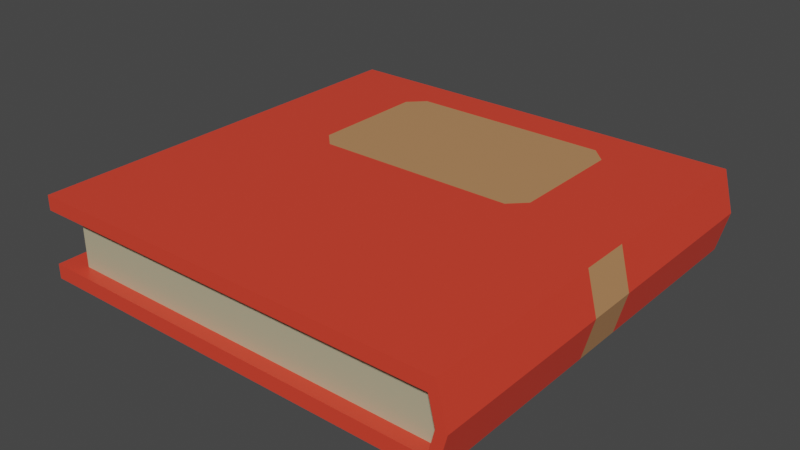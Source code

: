 # Source: BookPlain3.blend  (saved by Blender 2.90.8; exported with 4.5.12 LTS)
import bpy
from mathutils import Matrix  # noqa: F401  (used for matrix-valued properties, if any)

bpy.ops.wm.read_factory_settings(use_empty=True)
scene = bpy.context.scene
scene.name = 'Scene'

# ---- collections
col_collection = bpy.data.collections.new('Collection'); scene.collection.children.link(col_collection)

# ---- materials (node trees are filled in below, after node groups)
mat_book = bpy.data.materials.new('Book')
mat_book.alpha_threshold = 0.0
mat_book.use_transparent_shadow = False
mat_book.line_color = (0.0, 0.0, 0.0, 1.0)
mat_material = bpy.data.materials.new('Material')
mat_material.use_transparent_shadow = False
mat_label = bpy.data.materials.new('Label')
mat_label.use_transparent_shadow = False

# ---- material node trees
mat_book.use_nodes = True; mat_book.node_tree.nodes.clear()
_N = mat_book.node_tree.nodes; _L = mat_book.node_tree.links
n0 = _N.new('ShaderNodeOutputMaterial'); n0.name = 'Material Output'; n0.location = (300, 300)
n1 = _N.new('ShaderNodeBsdfPrincipled'); n1.name = 'Principled BSDF'; n1.location = (10, 300)
n1.distribution = 'GGX'
n1.subsurface_method = 'BURLEY'
n1.inputs[0].default_value = (0.8, 0.05602, 0.02986, 1.0)
n1.inputs[2].default_value = 0.4
n1.inputs[3].default_value = 1.45
n1.inputs[27].default_value = (0.0, 0.0, 0.0, 1.0)
n1.inputs[28].default_value = 1.0
_L.new(n1.outputs[0], n0.inputs[0])
n0.is_active_output = True
mat_material.use_nodes = True; mat_material.node_tree.nodes.clear()
_N = mat_material.node_tree.nodes; _L = mat_material.node_tree.links
n0 = _N.new('ShaderNodeBsdfPrincipled'); n0.name = 'Principled BSDF'; n0.location = (10, 300)
n0.distribution = 'GGX'
n0.subsurface_method = 'BURLEY'
n0.inputs[0].default_value = (0.4836, 0.4416, 0.2889, 1.0)
n0.inputs[3].default_value = 1.45
n0.inputs[27].default_value = (0.0, 0.0, 0.0, 1.0)
n0.inputs[28].default_value = 1.0
n1 = _N.new('ShaderNodeOutputMaterial'); n1.name = 'Material Output'; n1.location = (300, 300)
_L.new(n0.outputs[0], n1.inputs[0])
n1.is_active_output = True
mat_label.use_nodes = True; mat_label.node_tree.nodes.clear()
_N = mat_label.node_tree.nodes; _L = mat_label.node_tree.links
n0 = _N.new('ShaderNodeBsdfPrincipled'); n0.name = 'Principled BSDF'; n0.location = (10, 300)
n0.distribution = 'GGX'
n0.subsurface_method = 'BURLEY'
n0.inputs[0].default_value = (0.5037, 0.2493, 0.1089, 1.0)
n0.inputs[3].default_value = 1.45
n0.inputs[27].default_value = (0.0, 0.0, 0.0, 1.0)
n0.inputs[28].default_value = 1.0
n1 = _N.new('ShaderNodeOutputMaterial'); n1.name = 'Material Output'; n1.location = (300, 300)
_L.new(n0.outputs[0], n1.inputs[0])
n1.is_active_output = True

# ---- world
world_world = bpy.data.worlds.new('World'); scene.world = world_world
world_world.use_nodes = True; world_world.node_tree.nodes.clear()
_N = world_world.node_tree.nodes; _L = world_world.node_tree.links
n0 = _N.new('ShaderNodeOutputWorld'); n0.name = 'World Output'; n0.location = (300, 300)
n1 = _N.new('ShaderNodeBackground'); n1.name = 'Background'; n1.location = (10, 300)
n1.inputs[0].default_value = (0.05088, 0.05088, 0.05088, 1.0)
_L.new(n1.outputs[0], n0.inputs[0])
n0.is_active_output = True
world_world.color = (0.05088, 0.05088, 0.05088)
world_world.use_sun_shadow = False
world_world.sun_shadow_jitter_overblur = 0.0

# ---- meshes
me_cube = bpy.data.meshes.new('Cube')
me_cube.from_pydata([(1.0, 1.0, 1.0), (1.0, 1.0, -1.0), (1.0, -1.0, 1.0), (1.0, -1.0, -1.0), (-1.0, 1.0, 1.0), (-1.0, 1.0, -1.0), (-1.0, -1.0, 1.0), (-1.0, -1.0, -1.0), (-1.0, 1.0, -0.646), (-1.0, -1.0, -0.646), (0.9696, 1.0, -0.646), (0.9696, 1.0, 0.646), (-1.0, -1.0, 0.646), (0.9696, -1.0, 0.646), (0.9696, -1.0, -0.646), (-1.0, 1.0, 0.646), (-0.8813, 0.9361, -0.646), (-0.8813, -0.9361, -0.646), (1.0, 0.9361, -0.646), (1.0, 0.9361, 0.646), (-0.8813, -0.9361, 0.646), (0.9696, -0.9361, 0.646), (0.9696, -0.9361, -0.646), (-0.8813, 0.9361, 0.646), (1.05, 1.0, 0.0), (1.05, -1.0, 0.0), (1.0, 1.0, 0.0), (1.0, -1.0, 0.0), (1.0, 0.9361, 0.0), (-0.8813, -0.9361, 0.0), (1.0, -0.9361, 0.0), (-0.8813, 0.9361, 0.0), (-1.0, 0.1193, -1.0), (-1.0, -0.1193, -1.0), (1.0, 0.1193, 1.0), (1.0, -0.1193, 1.0), (-1.0, -0.1193, 1.0), (-1.0, 0.1193, 1.0), (1.0, -0.1193, -1.0), (1.0, 0.1193, -1.0), (-1.0, 0.1193, -0.646), (-1.0, -0.1193, -0.646), (-1.0, -0.1193, 0.646), (-1.0, 0.1193, 0.646), (-0.8813, 0.1117, -0.646), (-0.8813, -0.1117, -0.646), (-0.8813, -0.1117, 0.646), (-0.8813, 0.1117, 0.646), (-0.8813, -0.1117, 0.0), (-0.8813, 0.1117, 0.0), (1.05, 0.1193, 0.0), (1.05, -0.1193, 0.0), (-1.0, -0.6628, -1.0), (-1.0, -0.8362, -1.0), (1.0, -0.6628, 1.0), (1.0, -0.8362, 1.0), (-1.0, -0.6628, -0.646), (-1.0, -0.8362, -0.646), (-0.8813, -0.6473, -0.646), (-0.8813, -0.8095, -0.646), (1.05, -0.6628, 0.0), (1.05, -0.8362, 0.0), (-1.0, -0.8362, 1.0), (-1.0, -0.6628, 1.0), (1.0, -0.8362, -1.0), (1.0, -0.6628, -1.0), (-1.0, -0.8362, 0.646), (-1.0, -0.6628, 0.646), (-0.8813, -0.8095, 0.646), (-0.8813, -0.6473, 0.646), (-0.8813, -0.8095, 0.0), (-0.8813, -0.6473, 0.0), (0.5418, 1.0, -1.0), (-0.5574, 1.0, -1.0), (0.5418, -1.0, 1.0), (-0.5574, -1.0, 1.0), (-0.5574, -1.0, -1.0), (0.5418, -1.0, -1.0), (-0.5574, 1.0, 1.0), (0.5418, 1.0, 1.0), (0.5084, 1.0, -0.646), (-0.5741, 1.0, -0.646), (0.5084, -1.0, 0.646), (-0.5741, -1.0, 0.646), (-0.5741, -1.0, -0.646), (0.5084, -1.0, -0.646), (-0.5741, 1.0, 0.646), (0.5084, 1.0, 0.646), (0.607, 0.9361, -0.646), (-0.427, 0.9361, -0.646), (0.5736, -0.9361, 0.646), (-0.4437, -0.9361, 0.646), (-0.4437, -0.9361, -0.646), (0.5736, -0.9361, -0.646), (-0.427, 0.9361, 0.646), (0.607, 0.9361, 0.646), (-0.427, 0.9361, 0.0), (0.607, 0.9361, 0.0), (0.607, -0.9361, 0.0), (-0.427, -0.9361, 0.0), (0.5418, 0.1193, -1.0), (-0.5574, 0.1193, -1.0), (0.5418, -0.1193, -1.0), (-0.5574, -0.1193, -1.0), (-0.5574, -0.1193, 1.0), (0.5418, -0.1193, 1.0), (0.5418, -0.6628, -1.0), (-0.5574, -0.6628, -1.0), (0.5418, -0.8362, -1.0), (-0.5574, -0.8362, -1.0), (-0.5574, -0.6628, 1.0), (0.5418, -0.6628, 1.0), (-0.5574, -0.8362, 1.0), (0.5418, -0.8362, 1.0), (-1.0, 0.8187, 1.0), (1.0, 0.8187, -1.0), (-1.0, 0.8187, 0.646), (-0.8813, 0.7663, 0.646), (-0.8813, 0.7663, 0.0), (-1.0, 0.8187, -1.0), (1.0, 0.8187, 1.0), (-1.0, 0.8187, -0.646), (-0.8813, 0.7663, -0.646), (1.05, 0.8187, 0.0), (-0.5574, 0.8187, -1.0), (0.5418, 0.8187, -1.0), (-0.6308, 0.1193, 1.0), (-0.5574, 0.04588, 1.0), (-0.484, 0.1193, 1.0), (-0.5574, 0.1927, 1.0), (0.5418, 0.1927, 1.0), (0.4684, 0.1193, 1.0), (0.5418, 0.04588, 1.0), (0.6152, 0.1193, 1.0), (0.6152, 0.8187, 1.0), (0.5418, 0.8921, 1.0), (0.4684, 0.8187, 1.0), (0.5418, 0.7453, 1.0), (-0.5574, 0.7453, 1.0), (-0.484, 0.8187, 1.0), (-0.5574, 0.8921, 1.0), (-0.6308, 0.8187, 1.0)], [], [(112, 62, 6, 75), (77, 3, 14, 85), (79, 0, 11, 87), (108, 64, 3, 77), (61, 55, 2, 25), (73, 5, 8, 81), (57, 9, 17, 59), (26, 10, 18, 28), (27, 13, 21, 30), (75, 6, 12, 83), (25, 2, 13, 27), (24, 1, 10, 26), (53, 7, 9, 57), (114, 4, 15, 116), (99, 91, 20, 29), (118, 117, 23, 31), (97, 95, 19, 28), (87, 11, 19, 95), (85, 14, 22, 93), (81, 8, 16, 89), (116, 15, 23, 117), (83, 12, 20, 91), (88, 97, 28, 18), (122, 118, 31, 16), (92, 99, 29, 17), (0, 24, 26, 11), (3, 25, 27, 14), (14, 27, 30, 22), (11, 26, 28, 19), (64, 61, 25, 3), (115, 123, 50, 39), (39, 50, 51, 38), (58, 71, 48, 45), (45, 48, 49, 44), (67, 42, 46, 69), (42, 43, 47, 46), (71, 69, 46, 48), (48, 46, 47, 49), (63, 36, 42, 67), (36, 37, 43, 42), (119, 32, 40, 121), (32, 33, 41, 40), (121, 40, 44, 122), (40, 41, 45, 44), (123, 120, 34, 50), (50, 34, 35, 51), (125, 115, 39, 100), (100, 39, 38, 102), (120, 134, 137, 130, 133, 34), (137, 136, 139, 138, 129, 128, 131, 130), (6, 62, 66, 12), (62, 63, 67, 66), (29, 20, 68, 70), (70, 68, 69, 71), (12, 66, 68, 20), (66, 67, 69, 68), (17, 29, 70, 59), (59, 70, 71, 58), (38, 51, 60, 65), (65, 60, 61, 64), (33, 52, 56, 41), (52, 53, 57, 56), (41, 56, 58, 45), (56, 57, 59, 58), (51, 35, 54, 60), (60, 54, 55, 61), (102, 38, 65, 106), (106, 65, 64, 108), (104, 36, 63, 110), (110, 63, 62, 112), (54, 111, 113, 55), (111, 110, 112, 113), (35, 105, 111, 54), (105, 104, 110, 111), (52, 107, 109, 53), (107, 106, 108, 109), (33, 103, 107, 52), (103, 102, 106, 107), (0, 79, 135, 134, 120), (138, 141, 114, 37, 126, 129), (34, 133, 132, 105, 35), (132, 131, 128, 127, 104, 105), (32, 101, 103, 33), (101, 100, 102, 103), (119, 124, 101, 32), (124, 125, 100, 101), (22, 30, 98, 93), (93, 98, 99, 92), (16, 31, 96, 89), (89, 96, 97, 88), (13, 82, 90, 21), (82, 83, 91, 90), (10, 80, 88, 18), (80, 81, 89, 88), (9, 84, 92, 17), (84, 85, 93, 92), (15, 86, 94, 23), (86, 87, 95, 94), (31, 23, 94, 96), (96, 94, 95, 97), (30, 21, 90, 98), (98, 90, 91, 99), (2, 74, 82, 13), (74, 75, 83, 82), (1, 72, 80, 10), (72, 73, 81, 80), (53, 109, 76, 7), (109, 108, 77, 76), (4, 78, 86, 15), (78, 79, 87, 86), (7, 76, 84, 9), (76, 77, 85, 84), (55, 113, 74, 2), (113, 112, 75, 74), (73, 72, 125, 124), (5, 73, 124, 119), (78, 4, 114, 141, 140), (79, 78, 140, 139, 136, 135), (72, 1, 115, 125), (24, 0, 120, 123), (8, 121, 122, 16), (5, 119, 121, 8), (1, 24, 123, 115), (44, 49, 118, 122), (43, 116, 117, 47), (49, 47, 117, 118), (37, 114, 116, 43), (126, 127, 128, 129), (130, 131, 132, 133), (134, 135, 136, 137), (138, 139, 140, 141), (127, 126, 37, 36, 104)])
me_cube.polygons.foreach_set('material_index', [0, 0, 0, 0, 0, 0, 0, 0, 0, 0, 0, 0, 0, 0, 1, 1, 1, 0, 0, 0, 0, 0, 1, 1, 1, 0, 0, 0, 0, 0, 0, 2, 1, 1, 0, 0, 1, 1, 0, 0, 0, 0, 0, 0, 0, 2, 0, 0, 0, 2, 0, 0, 1, 1, 0, 0, 1, 1, 0, 0, 0, 0, 0, 0, 0, 0, 0, 0, 0, 0, 0, 0, 0, 0, 0, 0, 0, 0, 0, 0, 0, 0, 0, 0, 0, 0, 1, 1, 1, 1, 0, 0, 0, 0, 0, 0, 0, 0, 1, 1, 1, 1, 0, 0, 0, 0, 0, 0, 0, 0, 0, 0, 0, 0, 0, 0, 0, 0, 0, 0, 0, 0, 0, 1, 0, 1, 0, 0, 0, 0, 0, 0])
_uv = me_cube.uv_layers.new(name='UVMap')
_uv.uv.foreach_set('vector', [0.7917, 0.7222, 0.875, 0.7222, 0.875, 0.75, 0.7917, 0.75, 0.2917, 0.75, 0.375, 0.75, 0.375, 0.75, 0.2917, 0.75, 0.7083, 0.5, 0.625, 0.5, 0.625, 0.5, 0.7083, 0.5, 0.2917, 0.7222, 0.375, 0.7222, 0.375, 0.75, 0.2917, 0.75, 0.5, 0.7222, 0.625, 0.7222, 0.625, 0.75, 0.5, 0.75, 0.2083, 0.5, 0.125, 0.5, 0.125, 0.5, 0.2083, 0.5, 0.125, 0.7222, 0.125, 0.75, 0.125, 0.75, 0.125, 0.7222, 0.5, 0.5, 0.375, 0.5, 0.375, 0.5, 0.5, 0.5, 0.5, 0.75, 0.625, 0.75, 0.625, 0.75, 0.5, 0.75, 0.7917, 0.75, 0.875, 0.75, 0.875, 0.75, 0.7917, 0.75, 0.5, 0.75, 0.625, 0.75, 0.625, 0.75, 0.5, 0.75, 0.5, 0.5, 0.375, 0.5, 0.375, 0.5, 0.5, 0.5, 0.125, 0.7222, 0.125, 0.75, 0.125, 0.75, 0.125, 0.7222, 0.875, 0.5172, 0.875, 0.5, 0.875, 0.5, 0.875, 0.5172, 0.5, 0.9167, 0.625, 0.9167, 0.625, 1.0, 0.5, 1.0, 0.5, 0.2328, 0.625, 0.2328, 0.625, 0.25, 0.5, 0.25, 0.5, 0.4167, 0.625, 0.4167, 0.625, 0.5, 0.5, 0.5, 0.7083, 0.5, 0.625, 0.5, 0.625, 0.5, 0.7083, 0.5, 0.2917, 0.75, 0.375, 0.75, 0.375, 0.75, 0.2917, 0.75, 0.2083, 0.5, 0.125, 0.5, 0.125, 0.5, 0.2083, 0.5, 0.875, 0.5172, 0.875, 0.5, 0.875, 0.5, 0.875, 0.5172, 0.7917, 0.75, 0.875, 0.75, 0.875, 0.75, 0.7917, 0.75, 0.375, 0.4167, 0.5, 0.4167, 0.5, 0.5, 0.375, 0.5, 0.375, 0.2328, 0.5, 0.2328, 0.5, 0.25, 0.375, 0.25, 0.375, 0.9167, 0.5, 0.9167, 0.5, 1.0, 0.375, 1.0, 0.625, 0.5, 0.5, 0.5, 0.5, 0.5, 0.625, 0.5, 0.375, 0.75, 0.5, 0.75, 0.5, 0.75, 0.375, 0.75, 0.375, 0.75, 0.5, 0.75, 0.5, 0.75, 0.375, 0.75, 0.625, 0.5, 0.5, 0.5, 0.5, 0.5, 0.625, 0.5, 0.375, 0.7222, 0.5, 0.7222, 0.5, 0.75, 0.375, 0.75, 0.375, 0.5172, 0.5, 0.5172, 0.5, 0.5833, 0.375, 0.5833, 0.375, 0.5833, 0.5, 0.5833, 0.5, 0.6667, 0.375, 0.6667, 0.375, 0.05556, 0.5, 0.05556, 0.5, 0.08333, 0.375, 0.08333, 0.375, 0.08333, 0.5, 0.08333, 0.5, 0.1667, 0.375, 0.1667, 0.875, 0.6944, 0.875, 0.6667, 0.875, 0.6667, 0.875, 0.6944, 0.875, 0.6667, 0.875, 0.5833, 0.875, 0.5833, 0.875, 0.6667, 0.5, 0.05556, 0.625, 0.05556, 0.625, 0.08333, 0.5, 0.08333, 0.5, 0.08333, 0.625, 0.08333, 0.625, 0.1667, 0.5, 0.1667, 0.875, 0.6944, 0.875, 0.6667, 0.875, 0.6667, 0.875, 0.6944, 0.875, 0.6667, 0.875, 0.5833, 0.875, 0.5833, 0.875, 0.6667, 0.125, 0.5172, 0.125, 0.5833, 0.125, 0.5833, 0.125, 0.5172, 0.125, 0.5833, 0.125, 0.6667, 0.125, 0.6667, 0.125, 0.5833, 0.125, 0.5172, 0.125, 0.5833, 0.125, 0.5833, 0.125, 0.5172, 0.125, 0.5833, 0.125, 0.6667, 0.125, 0.6667, 0.125, 0.5833, 0.5, 0.5172, 0.625, 0.5172, 0.625, 0.5833, 0.5, 0.5833, 0.5, 0.5833, 0.625, 0.5833, 0.625, 0.6667, 0.5, 0.6667, 0.2917, 0.5172, 0.375, 0.5172, 0.375, 0.5833, 0.2917, 0.5833, 0.2917, 0.5833, 0.375, 0.5833, 0.375, 0.6667, 0.2917, 0.6667, 0.625, 0.5172, 0.695, 0.5172, 0.7083, 0.5241, 0.7083, 0.5764, 0.695, 0.5833, 0.625, 0.5833, 0.7083, 0.5241, 0.7139, 0.5172, 0.7861, 0.5172, 0.7917, 0.5241, 0.7917, 0.5764, 0.7861, 0.5833, 0.7139, 0.5833, 0.7083, 0.5764, 0.875, 0.75, 0.875, 0.7222, 0.875, 0.7222, 0.875, 0.75, 0.875, 0.7222, 0.875, 0.6944, 0.875, 0.6944, 0.875, 0.7222, 0.5, 0.0, 0.625, 0.0, 0.625, 0.02778, 0.5, 0.02778, 0.5, 0.02778, 0.625, 0.02778, 0.625, 0.05556, 0.5, 0.05556, 0.875, 0.75, 0.875, 0.7222, 0.875, 0.7222, 0.875, 0.75, 0.875, 0.7222, 0.875, 0.6944, 0.875, 0.6944, 0.875, 0.7222, 0.375, 0.0, 0.5, 0.0, 0.5, 0.02778, 0.375, 0.02778, 0.375, 0.02778, 0.5, 0.02778, 0.5, 0.05556, 0.375, 0.05556, 0.375, 0.6667, 0.5, 0.6667, 0.5, 0.6944, 0.375, 0.6944, 0.375, 0.6944, 0.5, 0.6944, 0.5, 0.7222, 0.375, 0.7222, 0.125, 0.6667, 0.125, 0.6944, 0.125, 0.6944, 0.125, 0.6667, 0.125, 0.6944, 0.125, 0.7222, 0.125, 0.7222, 0.125, 0.6944, 0.125, 0.6667, 0.125, 0.6944, 0.125, 0.6944, 0.125, 0.6667, 0.125, 0.6944, 0.125, 0.7222, 0.125, 0.7222, 0.125, 0.6944, 0.5, 0.6667, 0.625, 0.6667, 0.625, 0.6944, 0.5, 0.6944, 0.5, 0.6944, 0.625, 0.6944, 0.625, 0.7222, 0.5, 0.7222, 0.2917, 0.6667, 0.375, 0.6667, 0.375, 0.6944, 0.2917, 0.6944, 0.2917, 0.6944, 0.375, 0.6944, 0.375, 0.7222, 0.2917, 0.7222, 0.7917, 0.6667, 0.875, 0.6667, 0.875, 0.6944, 0.7917, 0.6944, 0.7917, 0.6944, 0.875, 0.6944, 0.875, 0.7222, 0.7917, 0.7222, 0.625, 0.6944, 0.7083, 0.6944, 0.7083, 0.7222, 0.625, 0.7222, 0.7083, 0.6944, 0.7917, 0.6944, 0.7917, 0.7222, 0.7083, 0.7222, 0.625, 0.6667, 0.7083, 0.6667, 0.7083, 0.6944, 0.625, 0.6944, 0.7083, 0.6667, 0.7917, 0.6667, 0.7917, 0.6944, 0.7083, 0.6944, 0.125, 0.6944, 0.2083, 0.6944, 0.2083, 0.7222, 0.125, 0.7222, 0.2083, 0.6944, 0.2917, 0.6944, 0.2917, 0.7222, 0.2083, 0.7222, 0.125, 0.6667, 0.2083, 0.6667, 0.2083, 0.6944, 0.125, 0.6944, 0.2083, 0.6667, 0.2917, 0.6667, 0.2917, 0.6944, 0.2083, 0.6944, 0.625, 0.5, 0.7083, 0.5, 0.7083, 0.5102, 0.695, 0.5172, 0.625, 0.5172, 0.7917, 0.5241, 0.8055, 0.5172, 0.875, 0.5172, 0.875, 0.5833, 0.8055, 0.5833, 0.7917, 0.5764, 0.625, 0.5833, 0.695, 0.5833, 0.7083, 0.609, 0.7083, 0.6667, 0.625, 0.6667, 0.7083, 0.609, 0.7139, 0.5833, 0.7861, 0.5833, 0.7917, 0.609, 0.7917, 0.6667, 0.7083, 0.6667, 0.125, 0.5833, 0.2083, 0.5833, 0.2083, 0.6667, 0.125, 0.6667, 0.2083, 0.5833, 0.2917, 0.5833, 0.2917, 0.6667, 0.2083, 0.6667, 0.125, 0.5172, 0.2083, 0.5172, 0.2083, 0.5833, 0.125, 0.5833, 0.2083, 0.5172, 0.2917, 0.5172, 0.2917, 0.5833, 0.2083, 0.5833, 0.375, 0.75, 0.5, 0.75, 0.5, 0.8333, 0.375, 0.8333, 0.375, 0.8333, 0.5, 0.8333, 0.5, 0.9167, 0.375, 0.9167, 0.375, 0.25, 0.5, 0.25, 0.5, 0.3333, 0.375, 0.3333, 0.375, 0.3333, 0.5, 0.3333, 0.5, 0.4167, 0.375, 0.4167, 0.625, 0.75, 0.7083, 0.75, 0.7083, 0.75, 0.625, 0.75, 0.7083, 0.75, 0.7917, 0.75, 0.7917, 0.75, 0.7083, 0.75, 0.375, 0.5, 0.2917, 0.5, 0.2917, 0.5, 0.375, 0.5, 0.2917, 0.5, 0.2083, 0.5, 0.2083, 0.5, 0.2917, 0.5, 0.125, 0.75, 0.2083, 0.75, 0.2083, 0.75, 0.125, 0.75, 0.2083, 0.75, 0.2917, 0.75, 0.2917, 0.75, 0.2083, 0.75, 0.875, 0.5, 0.7917, 0.5, 0.7917, 0.5, 0.875, 0.5, 0.7917, 0.5, 0.7083, 0.5, 0.7083, 0.5, 0.7917, 0.5, 0.5, 0.25, 0.625, 0.25, 0.625, 0.3333, 0.5, 0.3333, 0.5, 0.3333, 0.625, 0.3333, 0.625, 0.4167, 0.5, 0.4167, 0.5, 0.75, 0.625, 0.75, 0.625, 0.8333, 0.5, 0.8333, 0.5, 0.8333, 0.625, 0.8333, 0.625, 0.9167, 0.5, 0.9167, 0.625, 0.75, 0.7083, 0.75, 0.7083, 0.75, 0.625, 0.75, 0.7083, 0.75, 0.7917, 0.75, 0.7917, 0.75, 0.7083, 0.75, 0.375, 0.5, 0.2917, 0.5, 0.2917, 0.5, 0.375, 0.5, 0.2917, 0.5, 0.2083, 0.5, 0.2083, 0.5, 0.2917, 0.5, 0.125, 0.7222, 0.2083, 0.7222, 0.2083, 0.75, 0.125, 0.75, 0.2083, 0.7222, 0.2917, 0.7222, 0.2917, 0.75, 0.2083, 0.75, 0.875, 0.5, 0.7917, 0.5, 0.7917, 0.5, 0.875, 0.5, 0.7917, 0.5, 0.7083, 0.5, 0.7083, 0.5, 0.7917, 0.5, 0.125, 0.75, 0.2083, 0.75, 0.2083, 0.75, 0.125, 0.75, 0.2083, 0.75, 0.2917, 0.75, 0.2917, 0.75, 0.2083, 0.75, 0.625, 0.7222, 0.7083, 0.7222, 0.7083, 0.75, 0.625, 0.75, 0.7083, 0.7222, 0.7917, 0.7222, 0.7917, 0.75, 0.7083, 0.75, 0.2083, 0.5, 0.2917, 0.5, 0.2917, 0.5172, 0.2083, 0.5172, 0.125, 0.5, 0.2083, 0.5, 0.2083, 0.5172, 0.125, 0.5172, 0.7917, 0.5, 0.875, 0.5, 0.875, 0.5172, 0.8055, 0.5172, 0.7917, 0.5102, 0.7083, 0.5, 0.7917, 0.5, 0.7917, 0.5102, 0.7861, 0.5172, 0.7139, 0.5172, 0.7083, 0.5102, 0.2917, 0.5, 0.375, 0.5, 0.375, 0.5172, 0.2917, 0.5172, 0.5, 0.5, 0.625, 0.5, 0.625, 0.5172, 0.5, 0.5172, 0.125, 0.5, 0.125, 0.5172, 0.125, 0.5172, 0.125, 0.5, 0.125, 0.5, 0.125, 0.5172, 0.125, 0.5172, 0.125, 0.5, 0.375, 0.5, 0.5, 0.5, 0.5, 0.5172, 0.375, 0.5172, 0.375, 0.1667, 0.5, 0.1667, 0.5, 0.2328, 0.375, 0.2328, 0.875, 0.5833, 0.875, 0.5172, 0.875, 0.5172, 0.875, 0.5833, 0.5, 0.1667, 0.625, 0.1667, 0.625, 0.2328, 0.5, 0.2328, 0.875, 0.5833, 0.875, 0.5172, 0.875, 0.5172, 0.875, 0.5833, 0.8055, 0.5833, 0.7917, 0.609, 0.7861, 0.5833, 0.7917, 0.5764, 0.7083, 0.5764, 0.7139, 0.5833, 0.7083, 0.609, 0.695, 0.5833, 0.695, 0.5172, 0.7083, 0.5102, 0.7139, 0.5172, 0.7083, 0.5241, 0.7917, 0.5241, 0.7861, 0.5172, 0.7917, 0.5102, 0.8055, 0.5172, 0.7917, 0.609, 0.8055, 0.5833, 0.875, 0.5833, 0.875, 0.6667, 0.7917, 0.6667])
me_cube.materials.append(mat_book)
me_cube.materials.append(mat_material)
me_cube.materials.append(mat_label)
me_cube.use_remesh_preserve_volume = False
me_cube.use_remesh_preserve_attributes = False
me_cube.use_mirror_vertex_groups = False
me_cube.update()

# ---- objects
ob_cube = bpy.data.objects.new('Cube', me_cube)

# ---- transforms, parenting, visibility, modifiers, constraints
ob_cube.location = (0.0, 0.0, 0.0)
ob_cube.scale = (1.0, 1.0, 0.194)
ob_cube.lock_rotations_4d = False
ob_cube.empty_display_type = 'ARROWS'
ob_cube.lineart.crease_threshold = 0.0

# ---- collection membership
col_collection.objects.link(ob_cube)

# ---- scene / render settings (as saved in the file)
scene.frame_start = 1; scene.frame_end = 250; scene.frame_set(1)
scene.render.engine = 'BLENDER_EEVEE_NEXT'
scene.cycles.use_denoising = False
scene.cycles.samples = 128
scene.cycles.sampling_pattern = 'TABULATED_SOBOL'
scene.cycles.use_adaptive_sampling = False
scene.cycles.use_light_tree = False
scene.view_settings.view_transform = 'Filmic'
bpy.context.view_layer.update()

# ---- added for rendering (the .blend has no active camera and no usable light): camera, sun
cam_auto = bpy.data.cameras.new('AutoCamera')
cam_auto.lens = 50.0
cam_auto.sensor_width = 36.0
cam_auto.clip_end = 1000.0
ob_auto_camera = bpy.data.objects.new('AutoCamera', cam_auto)
scene.collection.objects.link(ob_auto_camera)
ob_auto_camera.location = (2.69901, -3.20884, 2.13922)
ob_auto_camera.rotation_euler = (1.09748, -7.21219e-08, 0.694738)
scene.camera = ob_auto_camera
light_auto_sun = bpy.data.lights.new('AutoSun', 'SUN')
light_auto_sun.energy = 3.0
light_auto_sun.angle = 0.0523599
ob_auto_sun = bpy.data.objects.new('AutoSun', light_auto_sun)
scene.collection.objects.link(ob_auto_sun)
ob_auto_sun.rotation_euler = (0.872665, 0.174533, 0.523599)
bpy.context.view_layer.update()
